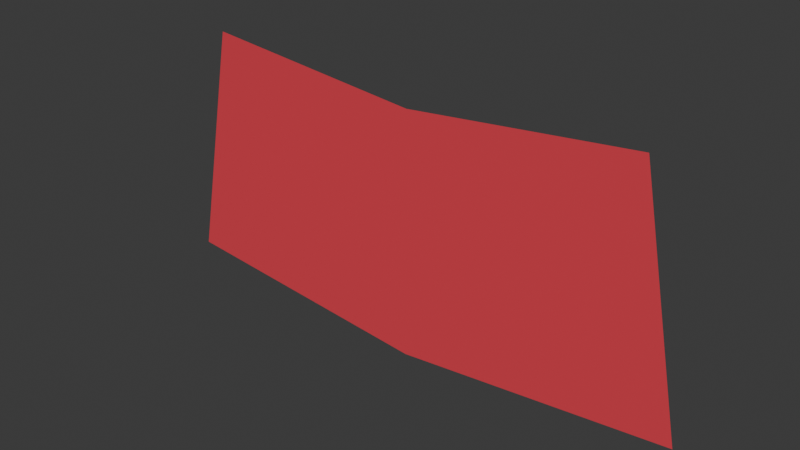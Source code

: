 # Source: Penalty_Small2.blend  (saved by Blender 4.3.34; exported with 4.5.12 LTS)
import bpy
from mathutils import Matrix  # noqa: F401  (used for matrix-valued properties, if any)

bpy.ops.wm.read_factory_settings(use_empty=True)
scene = bpy.context.scene
scene.name = 'Scene'

# ---- collections
col_collection = bpy.data.collections.new('Collection'); scene.collection.children.link(col_collection)

# ---- materials (node trees are filled in below, after node groups)
mat_white = bpy.data.materials.new('White')
mat_penalty1 = bpy.data.materials.new('Penalty1')

# ---- material node trees
mat_white.use_nodes = True; mat_white.node_tree.nodes.clear()
_N = mat_white.node_tree.nodes; _L = mat_white.node_tree.links
n0 = _N.new('ShaderNodeBsdfPrincipled'); n0.name = 'Principled BSDF'; n0.location = (10, 300)
n0.inputs[0].default_value = (0.712, 0.712, 0.712, 1.0)
n1 = _N.new('ShaderNodeOutputMaterial'); n1.name = 'Material Output'; n1.location = (300, 300)
_L.new(n0.outputs[0], n1.inputs[0])
n1.is_active_output = True
mat_penalty1.use_nodes = True; mat_penalty1.node_tree.nodes.clear()
_N = mat_penalty1.node_tree.nodes; _L = mat_penalty1.node_tree.links
n0 = _N.new('ShaderNodeBsdfPrincipled'); n0.name = 'Principled BSDF'; n0.location = (10, 300)
n0.inputs[0].default_value = (0.8003, 0.05554, 0.08152, 0.1)
n1 = _N.new('ShaderNodeOutputMaterial'); n1.name = 'Material Output'; n1.location = (300, 300)
_L.new(n0.outputs[0], n1.inputs[0])
n1.is_active_output = True

# ---- world
world_world = bpy.data.worlds.new('World'); scene.world = world_world
world_world.use_nodes = True; world_world.node_tree.nodes.clear()
_N = world_world.node_tree.nodes; _L = world_world.node_tree.links
n0 = _N.new('ShaderNodeOutputWorld'); n0.name = 'World Output'; n0.location = (300, 300)
n1 = _N.new('ShaderNodeBackground'); n1.name = 'Background'; n1.location = (10, 300)
n1.inputs[0].default_value = (0.05088, 0.05088, 0.05088, 1.0)
_L.new(n1.outputs[0], n0.inputs[0])
n0.is_active_output = True
world_world.color = (0.05088, 0.05088, 0.05088)
world_world.sun_shadow_jitter_overblur = 0.0

# ---- meshes
me_cylinder = bpy.data.meshes.new('Cylinder')
me_cylinder.from_pydata([(0.9808, 0.1951, -1.0), (1.0, 0.0, -1.0), (0.9808, -0.1951, -1.0), (0.8083, 0.1608, -1.0), (0.8242, 0.0, -1.0), (0.8083, -0.1608, -1.0)], [], [(3, 4, 1, 0), (4, 5, 2, 1)])
me_cylinder.polygons.foreach_set('material_index', [1, 1])
_uv = me_cylinder.uv_layers.new(name='UVMap')
_uv.uv.foreach_set('vector', [0.0, 0.0, 0.0, 0.0, 0.0, 0.0, 0.0, 0.0, 0.0, 0.0, 0.0, 0.0, 0.0, 0.0, 0.0, 0.0])
me_cylinder.materials.append(mat_white)
me_cylinder.materials.append(mat_penalty1)
me_cylinder.update()

# ---- objects
ob_cylinder = bpy.data.objects.new('Cylinder', me_cylinder)

# ---- transforms, parenting, visibility, modifiers, constraints
ob_cylinder.location = (0.0, 187.5, 0.0)
ob_cylinder.rotation_euler = (-1.571, 1.571, 0.0)
ob_cylinder.scale = (7.5, 7.5, 187.5)

# ---- collection membership
col_collection.objects.link(ob_cylinder)

# ---- scene / render settings (as saved in the file)
scene.frame_start = 1; scene.frame_end = 250; scene.frame_set(1)
scene.render.engine = 'BLENDER_EEVEE_NEXT'
bpy.context.view_layer.update()

# ---- added for rendering (the .blend has no active camera and no usable light): camera, sun
cam_auto = bpy.data.cameras.new('AutoCamera')
cam_auto.lens = 50.0
cam_auto.sensor_width = 36.0
cam_auto.clip_end = 1000.0
ob_auto_camera = bpy.data.objects.new('AutoCamera', cam_auto)
scene.collection.objects.link(ob_auto_camera)
ob_auto_camera.location = (3.01662, -3.61994, -4.3679)
ob_auto_camera.rotation_euler = (1.09748, -7.21219e-08, 0.694738)
scene.camera = ob_auto_camera
light_auto_sun = bpy.data.lights.new('AutoSun', 'SUN')
light_auto_sun.energy = 3.0
light_auto_sun.angle = 0.0523599
ob_auto_sun = bpy.data.objects.new('AutoSun', light_auto_sun)
scene.collection.objects.link(ob_auto_sun)
ob_auto_sun.rotation_euler = (0.872665, 0.174533, 0.523599)
bpy.context.view_layer.update()
